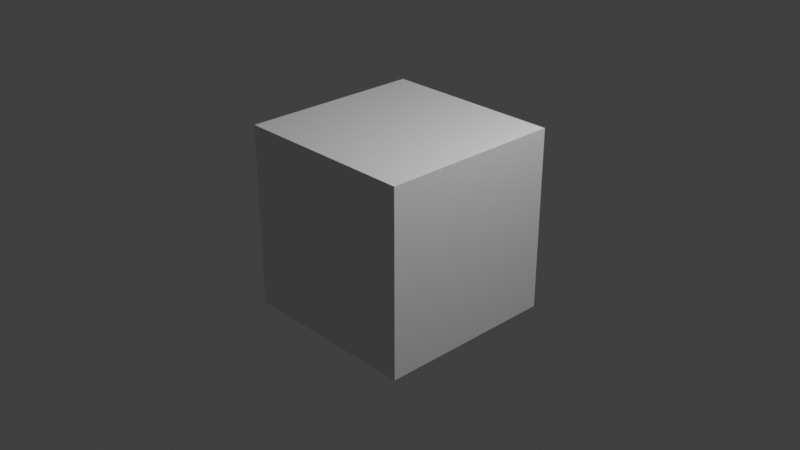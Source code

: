# Source: anim.blend  (saved by Blender 3.6.11; exported with 4.5.12 LTS)
import bpy
from mathutils import Matrix  # noqa: F401  (used for matrix-valued properties, if any)

bpy.ops.wm.read_factory_settings(use_empty=True)
scene = bpy.context.scene
scene.name = 'Scene'

# ---- collections
col_collection = bpy.data.collections.new('Collection'); scene.collection.children.link(col_collection)

# ---- materials (node trees are filled in below, after node groups)
mat_material = bpy.data.materials.new('Material')
mat_material.alpha_threshold = 0.0
mat_material.use_transparent_shadow = False
mat_material.roughness = 0.5
mat_material.line_color = (0.0, 0.0, 0.0, 1.0)

# ---- material node trees
mat_material.use_nodes = True; mat_material.node_tree.nodes.clear()
_N = mat_material.node_tree.nodes; _L = mat_material.node_tree.links
n0 = _N.new('ShaderNodeOutputMaterial'); n0.name = 'Material Output'; n0.location = (300, 300)
n1 = _N.new('ShaderNodeBsdfPrincipled'); n1.name = 'Principled BSDF'; n1.location = (10, 300)
n1.distribution = 'GGX'
n1.subsurface_method = 'RANDOM_WALK_SKIN'
n1.inputs[3].default_value = 1.45
n1.inputs[27].default_value = (0.0, 0.0, 0.0, 1.0)
n1.inputs[28].default_value = 1.0
_L.new(n1.outputs[0], n0.inputs[0])
n0.is_active_output = True

# ---- world
world_world = bpy.data.worlds.new('World'); scene.world = world_world
world_world.use_nodes = True; world_world.node_tree.nodes.clear()
_N = world_world.node_tree.nodes; _L = world_world.node_tree.links
n0 = _N.new('ShaderNodeOutputWorld'); n0.name = 'World Output'; n0.location = (300, 300)
n1 = _N.new('ShaderNodeBackground'); n1.name = 'Background'; n1.location = (10, 300)
n1.inputs[0].default_value = (0.05088, 0.05088, 0.05088, 1.0)
_L.new(n1.outputs[0], n0.inputs[0])
n0.is_active_output = True
world_world.color = (0.05088, 0.05088, 0.05088)
world_world.use_sun_shadow = False
world_world.sun_shadow_jitter_overblur = 0.0

# ---- cameras
cam_camera = bpy.data.cameras.new('Camera')
cam_camera.clip_end = 100.0
cam_camera.ortho_scale = 7.314

# ---- lights
light_light = bpy.data.lights.new('Light', 'POINT')
light_light.transmission_factor = 0.0
light_light.energy = 1000.0
light_light.shadow_soft_size = 0.1
light_light.shadow_maximum_resolution = 0.006
light_light.use_absolute_resolution = True

# ---- meshes
me_cube = bpy.data.meshes.new('Cube')
me_cube.from_pydata([(1.0, 1.0, 1.0), (1.0, 1.0, -1.0), (1.0, -1.0, 1.0), (1.0, -1.0, -1.0), (-1.0, 1.0, 1.0), (-1.0, 1.0, -1.0), (-1.0, -1.0, 1.0), (-1.0, -1.0, -1.0)], [], [(0, 4, 6, 2), (3, 2, 6, 7), (7, 6, 4, 5), (5, 1, 3, 7), (1, 0, 2, 3), (5, 4, 0, 1)])
_uv = me_cube.uv_layers.new(name='UVMap')
_uv.uv.foreach_set('vector', [0.625, 0.5, 0.875, 0.5, 0.875, 0.75, 0.625, 0.75, 0.375, 0.75, 0.625, 0.75, 0.625, 1.0, 0.375, 1.0, 0.375, 0.0, 0.625, 0.0, 0.625, 0.25, 0.375, 0.25, 0.125, 0.5, 0.375, 0.5, 0.375, 0.75, 0.125, 0.75, 0.375, 0.5, 0.625, 0.5, 0.625, 0.75, 0.375, 0.75, 0.375, 0.25, 0.625, 0.25, 0.625, 0.5, 0.375, 0.5])
me_cube.materials.append(mat_material)
me_cube.use_mirror_vertex_groups = False
me_cube.update()

# ---- objects
ob_cube = bpy.data.objects.new('Cube', me_cube)
ob_light = bpy.data.objects.new('Light', light_light)
ob_camera = bpy.data.objects.new('Camera', cam_camera)

# ---- transforms, parenting, visibility, modifiers, constraints
ob_cube.location = (0.0, 0.0, 0.0)
ob_cube.lock_rotations_4d = False
ob_cube.empty_display_type = 'ARROWS'
ob_cube.lineart.crease_threshold = 0.0
ob_light.location = (4.076, 1.005, 5.904)
ob_light.rotation_euler = (0.6503, 0.05522, 1.866)
ob_light.lock_rotations_4d = False
ob_light.empty_display_type = 'ARROWS'
ob_light.color = (0.0, 0.0, 0.0, 0.0)
ob_light.lineart.crease_threshold = 0.0
ob_camera.location = (7.359, -6.926, 4.958)
ob_camera.rotation_euler = (1.109, 0.0, 0.8149)
ob_camera.lock_rotations_4d = False
ob_camera.empty_display_type = 'ARROWS'
ob_camera.color = (0.0, 0.0, 0.0, 0.0)
ob_camera.display_type = 'WIRE'
ob_camera.lineart.crease_threshold = 0.0

# ---- collection membership
col_collection.objects.link(ob_cube)
col_collection.objects.link(ob_light)
col_collection.objects.link(ob_camera)

# ---- scene / render settings (as saved in the file)
scene.camera = ob_camera
scene.frame_start = 1; scene.frame_end = 253; scene.frame_set(0)
scene.render.engine = 'BLENDER_EEVEE_NEXT'
scene.render.image_settings.file_format = 'FFMPEG'
scene.render.image_settings.color_mode = 'RGB'
scene.render.resolution_percentage = 50
scene.render.fps = 20
scene.cycles.sampling_pattern = 'TABULATED_SOBOL'
scene.view_settings.view_transform = 'Standard'
bpy.context.view_layer.update()
